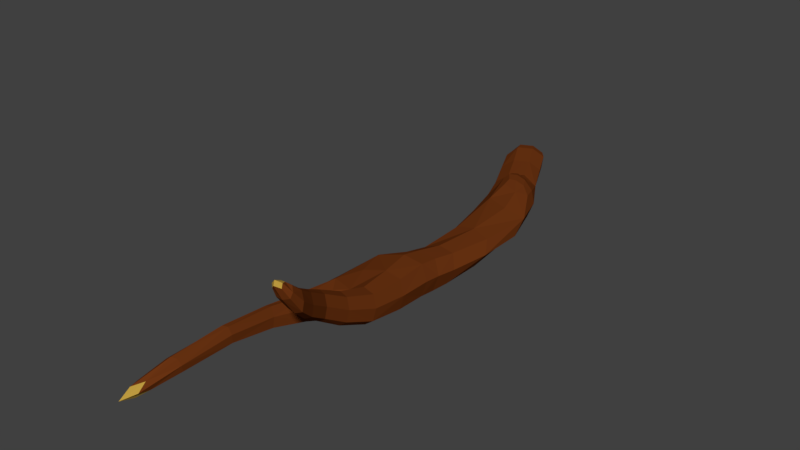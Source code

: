 # Source: Log_2.blend  (saved by Blender 2.78.0; exported with 4.5.12 LTS)
import bpy
from mathutils import Matrix  # noqa: F401  (used for matrix-valued properties, if any)

bpy.ops.wm.read_factory_settings(use_empty=True)
scene = bpy.context.scene
scene.name = 'Scene'

# ---- collections
col_collection_1 = bpy.data.collections.new('Collection 1'); scene.collection.children.link(col_collection_1)

# ---- materials (node trees are filled in below, after node groups)
mat_brown_5 = bpy.data.materials.new('Brown.5')
mat_brown_5.alpha_threshold = 0.0
mat_brown_5.use_transparent_shadow = False
mat_brown_5.diffuse_color = (0.159, 0.03689, 0.006995, 1.0)
mat_brown_5.roughness = 0.5
mat_brown_5.specular_intensity = 0.0
mat_brown_6 = bpy.data.materials.new('Brown.6')
mat_brown_6.alpha_threshold = 0.0
mat_brown_6.use_transparent_shadow = False
mat_brown_6.diffuse_color = (0.4969, 0.3175, 0.05054, 1.0)
mat_brown_6.roughness = 0.5
mat_brown_6.specular_intensity = 0.0

# ---- material node trees

# ---- world
world_world = bpy.data.worlds.new('World'); scene.world = world_world
world_world.color = (0.05088, 0.05088, 0.05088)
world_world.use_sun_shadow = False
world_world.sun_shadow_jitter_overblur = 0.0
world_world.cycles.sampling_method = 'MANUAL'

# ---- meshes
me_cube = bpy.data.meshes.new('Cube')
me_cube.from_pydata([(-8.093, -0.1937, -24.36), (-8.685, 1.623, -24.1), (0.902, 4.146, 6.62), (3.728, 2.428, 7.013), (-1.286, 1.675, 6.723), (5.813, 11.27, 28.74), (1.597, 4.669, 12.47), (2.626, 0.8579, 13.13), (4.081, 2.977, 12.75), (4.709, 12.4, 29.66), (5.062, 10.5, 29.25), (4.128, 10.69, 28.71), (4.879, 11.46, 28.19), (-2.878, 1.91, 13.58), (-1.033, 0.5489, 16.11), (-2.046, 3.836, 15.56), (-3.946, 1.711, 33.43), (-0.2017, 2.475, 18.08), (-5.042, 1.242, 38.94), (-4.057, 3.548, 33.92), (-4.895, 2.385, 33.76), (-3.107, 2.874, 33.6), (3.924, 9.315, 25.33), (3.01, 7.713, 25.54), (4.081, 6.724, 25.89), (4.995, 8.326, 25.68), (-9.288, 1.7, -24.32), (-5.951, 0.6541, -25.86), (-7.147, 2.548, -25.82), (-6.133, -0.2312, -19.54), (-6.732, 1.393, -23.79), (-7.68, -0.01058, -24.24), (-6.938, 2.393, -25.24), (-5.932, 0.7595, -25.37), (1.276, 0.3998, 0.5464), (-3.722, 2.17, -11.57), (1.754, 1.212, -11.38), (-2.912, 3.814, -13.48), (-4.72, 2.557, -21.37), (-3.367, 0.5739, -21.23), (-7.486, 1.752, -19.68), (-1.597, 0.5097, -10.16), (-1.675, 4.317, -14.16), (-2.559, 3.089, -16.29), (0.867, 3.375, -13.47), (0.5141, 4.1, -10.66), (-2.287, 3.212, 23.49), (-3.896, 2.641, 23.72), (-3.169, 4.141, 23.6), (-3.013, 1.712, 23.61), (4.093, 4.963, 20.36), (3.28, 3.258, 20.81), (1.878, 4.521, 20.44), (2.692, 6.227, 19.99), (1.541, -0.04258, 7.116), (-1.377, 1.968, -1.05), (4.327, 2.039, 0.02203), (1.674, 3.607, -1.574), (3.221, 0.6989, 7.298), (1.862, 0.3603, 9.267), (-9.225, 0.5446, -23.97), (-8.055, -0.1028, -24.77), (-6.288, 0.6517, -25.94), (-9.062, 1.522, -24.66), (-7.295, 2.276, -25.83), (-6.013, 1.816, -26.22), (-1.019, 3.275, 6.708), (0.8288, 4.565, 8.798), (3.842, 2.735, 9.05), (-1.906, 2.031, 9.196), (3.282, 1.73, 17.41), (2.465, 5.031, 16.56), (4.235, 3.579, 16.92), (1.426, 3.164, 18.37), (0.9281, 0.6881, 13.87), (-0.5001, 4.339, 13.3), (3.404, 4.367, 12.48), (3.772, 1.48, 13.04), (4.898, 12.06, 29.98), (4.651, 12.02, 28.88), (5.351, 12.23, 29.39), (4.199, 11.85, 29.47), (5.441, 11.64, 28.43), (3.967, 3.753, 20.6), (2.446, 3.505, 20.82), (1.865, 5.648, 20.05), (-3.707, 1.913, 18.79), (-2.123, 0.8297, 14.23), (-2.963, 3.131, 14.06), (-2.575, 0.7776, 19.48), (-0.8757, 3.719, 17.19), (-0.1967, 1.09, 17.85), (-2.962, 3.618, 19.05), (-1.831, 2.482, 19.74), (-5.497, 1.425, 37.67), (-4.744, 0.9495, 37.46), (-4.821, 2.228, 37.8), (-4.067, 1.752, 37.59), (-3.286, 2.074, 33.42), (-3.649, 2.003, 23.68), (-4.711, 3.085, 33.91), (-2.56, 4.253, 23.5), (4.604, 9.337, 25.52), (5.764, 10.75, 29.03), (4.314, 10.49, 29.21), (4.363, 11.03, 28.22), (4.826, 10.59, 27.16), (3.923, 9.206, 27.4), (4.892, 8.474, 27.79), (5.795, 9.856, 27.55), (-6.724, -0.2465, -25.12), (-7.5, 0.6382, -19.11), (-3.351, 1.846, -21.65), (-8.518, 2.595, -25.06), (-8.913, 1.873, -22.76), (-4.964, 0.6628, -24.5), (-6.34, 2.784, -24.55), (-7.537, -0.2482, -22.72), (-7.171, 0.3868, -23.63), (-5.781, 0.9994, -24.53), (-7.971, 1.686, -23.52), (-6.581, 2.299, -24.42), (-8.063, 2.416, -24.63), (-8.62, 0.6136, -23.88), (-6.555, -0.03386, -24.84), (-5.998, 1.769, -25.59), (0.5996, 0.3432, -10.52), (-3.223, 3.069, -12.81), (-0.8088, 0.8529, -0.1634), (3.768, 3.311, -0.9499), (0.4746, 0.8262, -4.768), (-2.231, 2.462, -6.808), (4.008, 1.807, -5.722), (1.524, 3.749, -7.229), (-3.488, 1.267, -10.46), (1.849, 2.446, -12.47), (-4.413, -0.4034, -20.43), (-6.442, 2.572, -20.64), (-3.167, 2.461, -18.04), (-1.136, 0.6646, -16.65), (-5.568, 1.723, -15.73), (-4.085, -0.01952, -15.22), (-2.494, 4.274, -13.85), (-0.7525, 4.382, -12.7), (-0.5291, 3.999, -14.13), (-2.271, 3.891, -15.28), (-1.443, 4.184, -11.4), (-3.436, 3.335, -15.56), (-0.9136, 3.096, -15.61), (1.703, 3.763, -11.34), (-2.416, 2.028, 23.54), (-4.633, 1.806, 33.57), (-3.74, 3.422, 23.71), (-3.376, 3.552, 33.81), (-2.426, 3.673, 28.42), (-4.08, 3.122, 28.63), (-3.318, 4.44, 28.72), (-3.189, 2.355, 28.33), (4.89, 7.163, 25.79), (3.234, 6.934, 25.85), (3.283, 8.646, 25.27), (3.665, 6.063, 20.15), (4.174, 6.692, 23.24), (3.315, 5.052, 23.56), (2.094, 6.165, 23.21), (2.952, 7.805, 22.88), (3.459, 0.7484, 0.726), (-0.5192, 3.101, -1.669), (-0.2986, 0.263, 6.81), (2.983, 3.969, 6.656), (1.425, -0.1098, 4.827), (-1.086, 1.451, 4.021), (3.853, 2.161, 4.662), (1.342, 3.722, 3.856), (3.399, 1.058, 9.334), (-0.4486, 0.5153, 9.527), (-6.92, -0.1324, -25.38), (-9.0, 0.5215, -24.42), (3.036, 4.276, 8.757), (-1.881, 3.894, 9.47), (-6.35, 1.653, -26.18), (-8.431, 2.304, -25.22), (4.057, 2.276, 17.2), (2.092, 1.655, 17.83), (1.063, 4.406, 16.94), (3.732, 4.783, 16.67), (5.385, 11.78, 29.55), (4.416, 11.56, 29.67), (4.348, 11.67, 28.86), (5.152, 12.05, 28.91), (-3.614, 2.827, 18.81), (-3.33, 1.142, 19.0), (-1.917, 1.124, 19.84), (-2.214, 3.699, 19.4), (-5.124, 2.198, 36.76), (-5.068, 1.265, 36.51), (-4.032, 1.475, 36.43), (-4.094, 2.496, 36.7), (5.414, 10.69, 27.38), (5.708, 8.856, 27.69), (4.06, 8.621, 27.74), (4.254, 9.954, 27.09), (-5.908, -0.3467, -23.62), (-8.867, 0.6083, -22.28), (-5.007, 1.975, -24.95), (-7.972, 2.835, -23.68), (-7.994, 0.86, -23.55), (-6.409, 0.363, -24.29), (-5.982, 1.747, -24.86), (-7.567, 2.244, -24.13), (2.904, 0.8353, -4.771), (-1.322, 3.613, -8.53), (-1.748, 1.471, -5.514), (3.865, 3.166, -7.542), (-5.561, 0.8019, -15.0), (-1.018, 2.001, -17.17), (-2.243, -0.2343, -15.93), (-4.529, 2.498, -16.74), (-2.851, 3.864, -14.98), (-1.632, 4.347, -12.61), (0.2198, 4.087, -12.71), (-1.276, 3.685, -15.13), (-2.578, 2.709, 28.29), (-3.832, 2.522, 28.47), (-3.915, 3.86, 28.74), (-2.688, 4.498, 28.6), (4.059, 5.514, 23.41), (2.48, 5.278, 23.54), (2.227, 7.184, 22.88), (3.768, 7.738, 23.05), (3.24, 0.5479, 5.055), (-0.5261, 2.89, 3.846), (-0.4119, 0.1906, 4.356), (3.231, 3.597, 4.11)], [], [(0, 110, 202, 117), (0, 117, 203, 60), (0, 60, 177, 61), (0, 61, 176, 110), (1, 123, 177, 63), (1, 63, 181, 122), (1, 122, 209, 120), (1, 120, 206, 123), (2, 169, 233, 173), (2, 173, 231, 66), (2, 66, 179, 67), (2, 67, 178, 169), (3, 58, 230, 172), (3, 172, 233, 169), (3, 169, 178, 68), (3, 68, 174, 58), (4, 66, 231, 171), (4, 171, 232, 168), (4, 168, 175, 69), (4, 69, 179, 66), (5, 80, 186, 103), (5, 103, 199, 109), (5, 109, 198, 82), (5, 82, 189, 80), (6, 76, 178, 67), (6, 67, 179, 75), (6, 75, 184, 71), (6, 71, 185, 76), (7, 74, 175, 59), (7, 59, 174, 77), (7, 77, 182, 70), (7, 70, 183, 74), (8, 77, 174, 68), (8, 68, 178, 76), (8, 76, 185, 72), (8, 72, 182, 77), (9, 80, 189, 79), (9, 79, 188, 81), (9, 81, 187, 78), (9, 78, 186, 80), (10, 104, 200, 108), (10, 108, 199, 103), (10, 103, 186, 78), (10, 78, 187, 104), (11, 105, 201, 107), (11, 107, 200, 104), (11, 104, 187, 81), (11, 81, 188, 105), (12, 82, 198, 106), (12, 106, 201, 105), (12, 105, 188, 79), (12, 79, 189, 82), (13, 69, 175, 87), (13, 87, 191, 86), (13, 86, 190, 88), (13, 88, 179, 69), (14, 74, 183, 91), (14, 91, 192, 89), (14, 89, 191, 87), (14, 87, 175, 74), (15, 90, 184, 75), (15, 75, 179, 88), (15, 88, 190, 92), (15, 92, 193, 90), (16, 151, 223, 157), (16, 157, 222, 98), (16, 98, 196, 95), (16, 95, 195, 151), (17, 91, 183, 73), (17, 73, 184, 90), (17, 90, 193, 93), (17, 93, 192, 91), (18, 95, 196, 97), (18, 97, 197, 96), (18, 96, 194, 94), (18, 94, 195, 95), (19, 153, 225, 156), (19, 156, 224, 100), (19, 100, 194, 96), (19, 96, 197, 153), (20, 100, 224, 155), (20, 155, 223, 151), (20, 151, 195, 94), (20, 94, 194, 100), (21, 98, 222, 154), (21, 154, 225, 153), (21, 153, 197, 97), (21, 97, 196, 98), (22, 102, 229, 165), (22, 165, 228, 160), (22, 160, 201, 106), (22, 106, 198, 102), (23, 160, 228, 164), (23, 164, 227, 159), (23, 159, 200, 107), (23, 107, 201, 160), (24, 159, 227, 163), (24, 163, 226, 158), (24, 158, 199, 108), (24, 108, 200, 159), (25, 158, 226, 162), (25, 162, 229, 102), (25, 102, 198, 109), (25, 109, 199, 158), (26, 113, 181, 63), (26, 63, 177, 60), (26, 60, 203, 114), (26, 114, 205, 113), (27, 110, 176, 62), (27, 62, 180, 65), (27, 65, 204, 115), (27, 115, 202, 110), (28, 65, 180, 64), (28, 64, 181, 113), (28, 113, 205, 116), (28, 116, 204, 65), (29, 136, 216, 141), (29, 141, 214, 111), (29, 111, 203, 117), (29, 117, 202, 136), (30, 119, 207, 118), (30, 118, 206, 120), (30, 120, 209, 121), (30, 121, 208, 119), (31, 124, 176, 61), (31, 61, 177, 123), (31, 123, 206, 118), (31, 118, 207, 124), (32, 122, 181, 64), (32, 64, 180, 125), (32, 125, 208, 121), (32, 121, 209, 122), (33, 125, 180, 62), (33, 62, 176, 124), (33, 124, 207, 119), (33, 119, 208, 125), (34, 166, 230, 170), (34, 170, 232, 128), (34, 128, 212, 130), (34, 130, 210, 166), (35, 127, 217, 140), (35, 140, 214, 134), (35, 134, 212, 131), (35, 131, 211, 127), (36, 126, 216, 139), (36, 139, 215, 135), (36, 135, 213, 132), (36, 132, 210, 126), (37, 147, 217, 127), (37, 127, 211, 146), (37, 146, 219, 142), (37, 142, 218, 147), (38, 138, 215, 112), (38, 112, 204, 116), (38, 116, 205, 137), (38, 137, 217, 138), (39, 136, 202, 115), (39, 115, 204, 112), (39, 112, 215, 139), (39, 139, 216, 136), (40, 137, 205, 114), (40, 114, 203, 111), (40, 111, 214, 140), (40, 140, 217, 137), (41, 126, 210, 130), (41, 130, 212, 134), (41, 134, 214, 141), (41, 141, 216, 126), (42, 144, 221, 145), (42, 145, 218, 142), (42, 142, 219, 143), (42, 143, 220, 144), (43, 148, 215, 138), (43, 138, 217, 147), (43, 147, 218, 145), (43, 145, 221, 148), (44, 149, 213, 135), (44, 135, 215, 148), (44, 148, 221, 144), (44, 144, 220, 149), (45, 146, 211, 133), (45, 133, 213, 149), (45, 149, 220, 143), (45, 143, 219, 146), (46, 150, 192, 93), (46, 93, 193, 101), (46, 101, 225, 154), (46, 154, 222, 150), (47, 152, 190, 86), (47, 86, 191, 99), (47, 99, 223, 155), (47, 155, 224, 152), (48, 101, 193, 92), (48, 92, 190, 152), (48, 152, 224, 156), (48, 156, 225, 101), (49, 99, 191, 89), (49, 89, 192, 150), (49, 150, 222, 157), (49, 157, 223, 99), (50, 83, 182, 72), (50, 72, 185, 161), (50, 161, 229, 162), (50, 162, 226, 83), (51, 84, 183, 70), (51, 70, 182, 83), (51, 83, 226, 163), (51, 163, 227, 84), (52, 85, 184, 73), (52, 73, 183, 84), (52, 84, 227, 164), (52, 164, 228, 85), (53, 161, 185, 71), (53, 71, 184, 85), (53, 85, 228, 165), (53, 165, 229, 161), (54, 58, 174, 59), (54, 59, 175, 168), (54, 168, 232, 170), (54, 170, 230, 58), (55, 167, 211, 131), (55, 131, 212, 128), (55, 128, 232, 171), (55, 171, 231, 167), (56, 166, 210, 132), (56, 132, 213, 129), (56, 129, 233, 172), (56, 172, 230, 166), (57, 129, 213, 133), (57, 133, 211, 167), (57, 167, 231, 173), (57, 173, 233, 129)])
me_cube.polygons.foreach_set('material_index', [0, 0, 0, 0, 0, 0, 0, 0, 0, 0, 0, 0, 0, 0, 0, 0, 0, 0, 0, 0, 0, 0, 0, 0, 0, 0, 0, 0, 0, 0, 0, 0, 0, 0, 0, 0, 1, 1, 1, 1, 0, 0, 0, 0, 0, 0, 0, 0, 0, 0, 0, 0, 0, 0, 0, 0, 0, 0, 0, 0, 0, 0, 0, 0, 0, 0, 0, 0, 0, 0, 0, 0, 1, 1, 1, 1, 0, 0, 0, 0, 0, 0, 0, 0, 0, 0, 0, 0, 0, 0, 0, 0, 0, 0, 0, 0, 0, 0, 0, 0, 0, 0, 0, 0, 0, 0, 0, 0, 0, 0, 0, 0, 0, 0, 0, 0, 0, 0, 0, 0, 1, 1, 1, 1, 0, 0, 0, 0, 0, 0, 0, 0, 0, 0, 0, 0, 0, 0, 0, 0, 0, 0, 0, 0, 0, 0, 0, 0, 0, 0, 0, 0, 0, 0, 0, 0, 0, 0, 0, 0, 0, 0, 0, 0, 0, 0, 0, 0, 0, 0, 0, 0, 0, 0, 0, 0, 0, 0, 0, 0, 0, 0, 0, 0, 0, 0, 0, 0, 0, 0, 0, 0, 0, 0, 0, 0, 0, 0, 0, 0, 0, 0, 0, 0, 0, 0, 0, 0, 0, 0, 0, 0, 0, 0, 0, 0, 0, 0, 0, 0, 0, 0, 0, 0, 0, 0, 0, 0, 0, 0, 0, 0])
_uv = me_cube.uv_layers.new(name='UVMap')
_uv.uv.foreach_set('vector', [0.2705, 0.9777, 0.2364, 0.9881, 0.2192, 0.9643, 0.2597, 0.9519, 0.2705, 0.9777, 0.2597, 0.9519, 0.29, 0.946, 0.2963, 0.9723, 0.2705, 0.9777, 0.2963, 0.9723, 0.2902, 0.9791, 0.2687, 0.9838, 0.2705, 0.9777, 0.2687, 0.9838, 0.2404, 0.9922, 0.2364, 0.9881, 0.9305, 0.5876, 0.9305, 0.6035, 0.9191, 0.6021, 0.9184, 0.5863, 0.9669, 0.6221, 0.9503, 0.6226, 0.9482, 0.6087, 0.9652, 0.6085, 0.9669, 0.6221, 0.9652, 0.6085, 0.9816, 0.6063, 0.9882, 0.6174, 0.955, 0.5701, 0.9559, 0.5618, 0.975, 0.5659, 0.9779, 0.5747, 0.3939, 0.5132, 0.3444, 0.5156, 0.3354, 0.4764, 0.3801, 0.4708, 0.3939, 0.5132, 0.3801, 0.4708, 0.4279, 0.4682, 0.4433, 0.5121, 0.3939, 0.5132, 0.4433, 0.5121, 0.4667, 0.5542, 0.398, 0.547, 0.3939, 0.5132, 0.398, 0.547, 0.3456, 0.5482, 0.3444, 0.5156, 0.6415, 0.4781, 0.6013, 0.4803, 0.606, 0.4461, 0.6435, 0.4418, 0.6415, 0.4781, 0.6435, 0.4418, 0.6822, 0.4378, 0.6824, 0.4776, 0.6415, 0.4781, 0.6824, 0.4776, 0.6816, 0.5098, 0.6407, 0.5091, 0.6415, 0.4781, 0.6407, 0.5091, 0.6015, 0.5112, 0.6013, 0.4803, 0.8421, 0.4932, 0.8033, 0.4944, 0.8107, 0.451, 0.8453, 0.4519, 0.8421, 0.4932, 0.8453, 0.4519, 0.877, 0.4573, 0.8776, 0.4951, 0.8421, 0.4932, 0.8776, 0.4951, 0.8737, 0.5367, 0.835, 0.5304, 0.8421, 0.4932, 0.835, 0.5304, 0.7898, 0.5358, 0.8033, 0.4944, 0.7623, 0.818, 0.7845, 0.8309, 0.773, 0.8323, 0.749, 0.8216, 0.7623, 0.818, 0.749, 0.8216, 0.7091, 0.7977, 0.7331, 0.7974, 0.7623, 0.818, 0.7331, 0.7974, 0.7552, 0.7974, 0.7737, 0.8151, 0.7623, 0.818, 0.7737, 0.8151, 0.7828, 0.8238, 0.7845, 0.8309, 0.3852, 0.6043, 0.3426, 0.6059, 0.3456, 0.5482, 0.398, 0.547, 0.3852, 0.6043, 0.398, 0.547, 0.4667, 0.5542, 0.4383, 0.6147, 0.3852, 0.6043, 0.4383, 0.6147, 0.4065, 0.6723, 0.3699, 0.6683, 0.3852, 0.6043, 0.3699, 0.6683, 0.3404, 0.6709, 0.3426, 0.6059, 0.0646, 0.3904, 0.1073, 0.3807, 0.1345, 0.4488, 0.07872, 0.4508, 0.0646, 0.3904, 0.07872, 0.4508, 0.0396, 0.4481, 0.03489, 0.3905, 0.0646, 0.3904, 0.03489, 0.3905, 0.03192, 0.3259, 0.0526, 0.3236, 0.0646, 0.3904, 0.0526, 0.3236, 0.08223, 0.3182, 0.1073, 0.3807, 0.6317, 0.5648, 0.5961, 0.567, 0.6015, 0.5112, 0.6407, 0.5091, 0.6317, 0.5648, 0.6407, 0.5091, 0.6816, 0.5098, 0.6684, 0.5652, 0.6317, 0.5648, 0.6684, 0.5652, 0.6613, 0.6283, 0.6297, 0.6285, 0.6317, 0.5648, 0.6297, 0.6285, 0.5983, 0.6307, 0.5961, 0.567, 0.3135, 0.8777, 0.2981, 0.8739, 0.3027, 0.8663, 0.3148, 0.8653, 0.3135, 0.8777, 0.3148, 0.8653, 0.3232, 0.8644, 0.3273, 0.8738, 0.8798, 0.5847, 0.8877, 0.5773, 0.8967, 0.5777, 0.8911, 0.5863, 0.7898, 0.837, 0.7799, 0.8406, 0.773, 0.8323, 0.7845, 0.8309, 0.9755, 0.3658, 0.9931, 0.3685, 0.9869, 0.4048, 0.9668, 0.4038, 0.9755, 0.3658, 0.9668, 0.4038, 0.9482, 0.3969, 0.9587, 0.3619, 0.9755, 0.3658, 0.9587, 0.3619, 0.9732, 0.3457, 0.9875, 0.3404, 0.9755, 0.3658, 0.9875, 0.3404, 0.9961, 0.3508, 0.9931, 0.3685, 0.9021, 0.5579, 0.8893, 0.5544, 0.8972, 0.5309, 0.9159, 0.5285, 0.9021, 0.5579, 0.9159, 0.5285, 0.9326, 0.5284, 0.9129, 0.563, 0.9021, 0.5579, 0.9129, 0.563, 0.8967, 0.5777, 0.8877, 0.5773, 0.9021, 0.5579, 0.8877, 0.5773, 0.8839, 0.5679, 0.8893, 0.5544, 0.3101, 0.8545, 0.2963, 0.8589, 0.2983, 0.8419, 0.3125, 0.8378, 0.3101, 0.8545, 0.3125, 0.8378, 0.3282, 0.8358, 0.3239, 0.854, 0.9466, 0.5978, 0.9305, 0.5991, 0.936, 0.5885, 0.9466, 0.5863, 0.3101, 0.8545, 0.3148, 0.8653, 0.3027, 0.8663, 0.2963, 0.8589, 0.8408, 0.5961, 0.835, 0.5304, 0.8737, 0.5367, 0.8685, 0.6064, 0.8408, 0.5961, 0.8685, 0.6064, 0.8639, 0.678, 0.8446, 0.6746, 0.8408, 0.5961, 0.8446, 0.6746, 0.8224, 0.6757, 0.8114, 0.6041, 0.8408, 0.5961, 0.8114, 0.6041, 0.7898, 0.5358, 0.835, 0.5304, 0.1585, 0.3481, 0.1073, 0.3807, 0.08223, 0.3182, 0.1393, 0.3203, 0.1585, 0.3481, 0.1393, 0.3203, 0.1838, 0.2912, 0.2001, 0.2976, 0.1585, 0.3481, 0.2001, 0.2976, 0.2166, 0.3054, 0.1812, 0.3779, 0.1585, 0.3481, 0.1812, 0.3779, 0.1345, 0.4488, 0.1073, 0.3807, 0.481, 0.6475, 0.4559, 0.6736, 0.4065, 0.6723, 0.4383, 0.6147, 0.481, 0.6475, 0.4383, 0.6147, 0.4667, 0.5542, 0.503, 0.6231, 0.481, 0.6475, 0.503, 0.6231, 0.5276, 0.6953, 0.5097, 0.7002, 0.481, 0.6475, 0.5097, 0.7002, 0.492, 0.7063, 0.4559, 0.6736, 0.2515, 0.08366, 0.2681, 0.08219, 0.2389, 0.1596, 0.2237, 0.1612, 0.2515, 0.08366, 0.2237, 0.1612, 0.2078, 0.1612, 0.2345, 0.0831, 0.2515, 0.08366, 0.2345, 0.0831, 0.2588, 0.03767, 0.2791, 0.02273, 0.2515, 0.08366, 0.2791, 0.02273, 0.2846, 0.03741, 0.2681, 0.08219, 0.8871, 0.591, 0.9184, 0.5863, 0.9184, 0.6226, 0.8776, 0.618, 0.4452, 0.687, 0.4042, 0.6935, 0.4065, 0.6723, 0.4559, 0.6736, 0.9246, 0.3287, 0.8908, 0.3404, 0.8881, 0.3037, 0.9193, 0.2997, 0.9246, 0.3287, 0.9193, 0.2997, 0.9517, 0.2984, 0.9576, 0.3327, 0.2877, 0.0, 0.2791, 0.02273, 0.2588, 0.03767, 0.2606, 0.01982, 0.9576, 0.0, 0.948, 0.02273, 0.929, 0.03589, 0.9336, 0.01766, 0.8776, 0.9812, 0.8527, 0.9646, 0.8523, 0.9482, 0.8715, 0.9611, 0.2877, 0.0, 0.2963, 0.01998, 0.2846, 0.03741, 0.2791, 0.02273, 0.5612, 0.9277, 0.5446, 0.9267, 0.5162, 0.848, 0.5317, 0.8492, 0.5612, 0.9277, 0.5317, 0.8492, 0.5481, 0.8484, 0.5785, 0.9265, 0.5612, 0.9277, 0.5785, 0.9265, 0.5961, 0.9693, 0.5904, 0.9855, 0.5612, 0.9277, 0.5904, 0.9855, 0.5702, 0.9696, 0.5446, 0.9267, 0.8452, 0.9026, 0.8285, 0.9056, 0.8058, 0.8281, 0.8235, 0.8257, 0.8452, 0.9026, 0.8235, 0.8257, 0.8383, 0.8233, 0.8594, 0.8997, 0.8452, 0.9026, 0.8594, 0.8997, 0.8748, 0.9439, 0.8715, 0.9611, 0.8452, 0.9026, 0.8715, 0.9611, 0.8523, 0.9482, 0.8285, 0.9056, 0.9205, 0.08535, 0.9388, 0.08792, 0.9206, 0.1676, 0.8983, 0.1656, 0.9205, 0.08535, 0.8983, 0.1656, 0.8776, 0.1619, 0.9034, 0.08122, 0.9205, 0.08535, 0.9034, 0.08122, 0.929, 0.03589, 0.948, 0.02273, 0.9205, 0.08535, 0.948, 0.02273, 0.9534, 0.04052, 0.9388, 0.08792, 0.3353, 0.8078, 0.3192, 0.8115, 0.3405, 0.7715, 0.3596, 0.7681, 0.3353, 0.8078, 0.3596, 0.7681, 0.3792, 0.7668, 0.3529, 0.8058, 0.3353, 0.8078, 0.3529, 0.8058, 0.3282, 0.8358, 0.3125, 0.8378, 0.3353, 0.8078, 0.3125, 0.8378, 0.2983, 0.8419, 0.3192, 0.8115, 0.9216, 0.4912, 0.8993, 0.4954, 0.8972, 0.4512, 0.9223, 0.4472, 0.9216, 0.4912, 0.9223, 0.4472, 0.9458, 0.4448, 0.9421, 0.4892, 0.9216, 0.4912, 0.9421, 0.4892, 0.9326, 0.5284, 0.9159, 0.5285, 0.9216, 0.4912, 0.9159, 0.5285, 0.8972, 0.5309, 0.8993, 0.4954, 0.9724, 0.4432, 0.9932, 0.4433, 0.9961, 0.4843, 0.9755, 0.4846, 0.03124, 0.1904, 0.05121, 0.2276, 0.03161, 0.2291, 0.01024, 0.1911, 0.9724, 0.4432, 0.9542, 0.4356, 0.9482, 0.3969, 0.9668, 0.4038, 0.9724, 0.4432, 0.9668, 0.4038, 0.9869, 0.4048, 0.9932, 0.4433, 0.7068, 0.7681, 0.6791, 0.7678, 0.6521, 0.7307, 0.6803, 0.7301, 0.7068, 0.7681, 0.6803, 0.7301, 0.7075, 0.7305, 0.733, 0.7688, 0.7068, 0.7681, 0.733, 0.7688, 0.7552, 0.7974, 0.7331, 0.7974, 0.7068, 0.7681, 0.7331, 0.7974, 0.7091, 0.7977, 0.6791, 0.7678, 0.9929, 0.05853, 0.9665, 0.04833, 0.9726, 0.04509, 0.9955, 0.05303, 0.8054, 0.00498, 0.8097, 0.0, 0.8343, 0.003139, 0.834, 0.009739, 0.8054, 0.00498, 0.834, 0.009739, 0.8343, 0.03617, 0.803, 0.02948, 0.5961, 0.02596, 0.5891, 0.05033, 0.5617, 0.03788, 0.5734, 0.01608, 0.2139, 0.9985, 0.2364, 0.9881, 0.2404, 0.9922, 0.222, 1.0, 0.9929, 0.0, 0.9955, 0.004375, 0.9726, 0.008597, 0.9663, 0.004421, 0.7606, 0.002899, 0.7898, 0.0, 0.7849, 0.01686, 0.7518, 0.02095, 0.2139, 0.9985, 0.1921, 0.9766, 0.2192, 0.9643, 0.2364, 0.9881, 0.9576, 0.02541, 0.9663, 0.004421, 0.9726, 0.008597, 0.965, 0.02622, 0.9576, 0.02541, 0.965, 0.02622, 0.9726, 0.04509, 0.9665, 0.04833, 0.5392, 0.005629, 0.5734, 0.01608, 0.5617, 0.03788, 0.5211, 0.02615, 0.5392, 0.005629, 0.5211, 0.02615, 0.4909, 0.02053, 0.5136, 0.0, 0.2305, 0.9017, 0.1881, 0.9138, 0.1418, 0.8426, 0.1868, 0.8332, 0.2305, 0.9017, 0.1868, 0.8332, 0.2204, 0.8308, 0.2616, 0.896, 0.2305, 0.9017, 0.2616, 0.896, 0.29, 0.946, 0.2597, 0.9519, 0.2305, 0.9017, 0.2597, 0.9519, 0.2192, 0.9643, 0.1881, 0.9138, 0.972, 0.5446, 0.9904, 0.5302, 1.0, 0.543, 0.9917, 0.5561, 0.972, 0.5446, 0.9917, 0.5561, 0.975, 0.5659, 0.9559, 0.5618, 0.972, 0.5446, 0.9559, 0.5618, 0.9482, 0.5512, 0.9546, 0.5358, 0.972, 0.5446, 0.9546, 0.5358, 0.9732, 0.5283, 0.9904, 0.5302, 0.9776, 0.09164, 0.9771, 0.0721, 0.9932, 0.073, 0.9935, 0.09276, 0.9776, 0.09164, 0.9935, 0.09276, 0.9956, 0.1071, 0.9796, 0.1059, 1.0, 0.563, 0.9779, 0.5747, 0.975, 0.5659, 0.9917, 0.5561, 0.9776, 0.09164, 0.9576, 0.08889, 0.9627, 0.07375, 0.9771, 0.0721, 0.9669, 0.589, 0.9652, 0.6085, 0.9482, 0.6087, 0.9497, 0.589, 0.9669, 0.589, 0.9497, 0.589, 0.9532, 0.5747, 0.9702, 0.5748, 0.9669, 0.589, 0.9702, 0.5748, 0.9855, 0.5805, 0.9882, 0.591, 0.9669, 0.589, 0.9882, 0.591, 0.9816, 0.6063, 0.9652, 0.6085, 0.9724, 0.1834, 0.9741, 0.1993, 0.9587, 0.2005, 0.9576, 0.1846, 0.9791, 0.05853, 0.9956, 0.05912, 0.9932, 0.073, 0.9771, 0.0721, 0.9724, 0.1834, 0.9781, 0.17, 0.994, 0.1734, 0.994, 0.1832, 0.9724, 0.1834, 0.994, 0.1832, 0.9909, 0.1959, 0.9741, 0.1993, 0.07967, 0.5855, 0.0261, 0.5807, 0.0385, 0.5143, 0.08402, 0.5197, 0.07967, 0.5855, 0.08402, 0.5197, 0.1268, 0.5285, 0.1277, 0.5982, 0.07967, 0.5855, 0.1277, 0.5982, 0.1405, 0.6812, 0.08978, 0.6679, 0.07967, 0.5855, 0.08978, 0.6679, 0.031, 0.6657, 0.0261, 0.5807, 0.4816, 0.2276, 0.4645, 0.2098, 0.4913, 0.1476, 0.5206, 0.1615, 0.8111, 0.2092, 0.8164, 0.1423, 0.8395, 0.153, 0.8344, 0.226, 0.8111, 0.2092, 0.8344, 0.226, 0.8356, 0.3047, 0.8098, 0.2847, 0.4816, 0.2276, 0.4526, 0.3025, 0.424, 0.2778, 0.4645, 0.2098, 0.04774, 0.7684, 0.07954, 0.7565, 0.1418, 0.8426, 0.1113, 0.8524, 0.6894, 0.2031, 0.7074, 0.1297, 0.7407, 0.1243, 0.7224, 0.1889, 0.6894, 0.2031, 0.7224, 0.1889, 0.7132, 0.2596, 0.6734, 0.284, 0.04774, 0.7684, 0.0, 0.679, 0.031, 0.6657, 0.07954, 0.7565, 0.9576, 0.1617, 0.9621, 0.1283, 0.9773, 0.1071, 0.9773, 0.17, 0.4535, 0.2003, 0.4645, 0.2098, 0.424, 0.2778, 0.4203, 0.234, 0.4535, 0.2003, 0.4203, 0.234, 0.4223, 0.2154, 0.4413, 0.1955, 0.4535, 0.2003, 0.4413, 0.1955, 0.4493, 0.1774, 0.4642, 0.1675, 0.488, 0.07627, 0.4564, 0.1289, 0.4075, 0.144, 0.4569, 0.07279, 0.488, 0.07627, 0.4569, 0.07279, 0.4909, 0.02053, 0.5211, 0.02615, 0.488, 0.07627, 0.5211, 0.02615, 0.5617, 0.03788, 0.5308, 0.08589, 0.488, 0.07627, 0.5308, 0.08589, 0.4913, 0.1476, 0.4564, 0.1289, 0.1587, 0.9249, 0.1881, 0.9138, 0.2192, 0.9643, 0.1921, 0.9766, 0.7312, 0.06612, 0.7518, 0.02095, 0.7849, 0.01686, 0.763, 0.06229, 0.7312, 0.06612, 0.763, 0.06229, 0.7407, 0.1243, 0.7074, 0.1297, 0.1587, 0.9249, 0.1113, 0.8524, 0.1418, 0.8426, 0.1881, 0.9138, 0.5602, 0.09895, 0.5308, 0.08589, 0.5617, 0.03788, 0.5891, 0.05033, 0.8102, 0.07882, 0.803, 0.02948, 0.8343, 0.03617, 0.8378, 0.08684, 0.8102, 0.07882, 0.8378, 0.08684, 0.8395, 0.153, 0.8164, 0.1423, 0.5602, 0.09895, 0.5206, 0.1615, 0.4913, 0.1476, 0.5308, 0.08589, 0.1327, 0.7529, 0.07954, 0.7565, 0.031, 0.6657, 0.08978, 0.6679, 0.1327, 0.7529, 0.08978, 0.6679, 0.1405, 0.6812, 0.1757, 0.759, 0.1327, 0.7529, 0.1757, 0.759, 0.2204, 0.8308, 0.1868, 0.8332, 0.1327, 0.7529, 0.1868, 0.8332, 0.1418, 0.8426, 0.07954, 0.7565, 0.4208, 0.1915, 0.3943, 0.1927, 0.4117, 0.1764, 0.4347, 0.1734, 0.4208, 0.1915, 0.4347, 0.1734, 0.4493, 0.1774, 0.4413, 0.1955, 0.4208, 0.1915, 0.4413, 0.1955, 0.4223, 0.2154, 0.4008, 0.2148, 0.4208, 0.1915, 0.4008, 0.2148, 0.3783, 0.2154, 0.3943, 0.1927, 0.4426, 0.1569, 0.404, 0.1689, 0.4075, 0.144, 0.4564, 0.1289, 0.4426, 0.1569, 0.4564, 0.1289, 0.4913, 0.1476, 0.4642, 0.1675, 0.4426, 0.1569, 0.4642, 0.1675, 0.4493, 0.1774, 0.4347, 0.1734, 0.4426, 0.1569, 0.4347, 0.1734, 0.4117, 0.1764, 0.404, 0.1689, 0.7522, 0.178, 0.7501, 0.2089, 0.7132, 0.2596, 0.7224, 0.1889, 0.7522, 0.178, 0.7224, 0.1889, 0.7407, 0.1243, 0.7605, 0.1497, 0.3637, 0.2037, 0.404, 0.1689, 0.4117, 0.1764, 0.3943, 0.1927, 0.3637, 0.2037, 0.3943, 0.1927, 0.3783, 0.2154, 0.3459, 0.2377, 0.3746, 0.2471, 0.4203, 0.234, 0.424, 0.2778, 0.3571, 0.3006, 0.3746, 0.2471, 0.3571, 0.3006, 0.302, 0.2976, 0.3459, 0.2377, 0.3746, 0.2471, 0.3459, 0.2377, 0.3783, 0.2154, 0.4008, 0.2148, 0.3746, 0.2471, 0.4008, 0.2148, 0.4223, 0.2154, 0.4203, 0.234, 0.9042, 0.2412, 0.9321, 0.2406, 0.9517, 0.2984, 0.9193, 0.2997, 0.9042, 0.2412, 0.9193, 0.2997, 0.8881, 0.3037, 0.8781, 0.2401, 0.9042, 0.2412, 0.8781, 0.2401, 0.8776, 0.1619, 0.8983, 0.1656, 0.9042, 0.2412, 0.8983, 0.1656, 0.9206, 0.1676, 0.9321, 0.2406, 0.831, 0.7505, 0.8122, 0.751, 0.8224, 0.6757, 0.8446, 0.6746, 0.831, 0.7505, 0.8446, 0.6746, 0.8639, 0.678, 0.8468, 0.7498, 0.831, 0.7505, 0.8468, 0.7498, 0.8383, 0.8233, 0.8235, 0.8257, 0.831, 0.7505, 0.8235, 0.8257, 0.8058, 0.8281, 0.8122, 0.751, 0.5206, 0.7704, 0.5053, 0.7695, 0.492, 0.7063, 0.5097, 0.7002, 0.5206, 0.7704, 0.5097, 0.7002, 0.5276, 0.6953, 0.5369, 0.7709, 0.5206, 0.7704, 0.5369, 0.7709, 0.5481, 0.8484, 0.5317, 0.8492, 0.5206, 0.7704, 0.5317, 0.8492, 0.5162, 0.848, 0.5053, 0.7695, 0.2142, 0.2339, 0.2288, 0.2333, 0.2166, 0.3054, 0.2001, 0.2976, 0.2142, 0.2339, 0.2001, 0.2976, 0.1838, 0.2912, 0.1987, 0.2343, 0.2142, 0.2339, 0.1987, 0.2343, 0.2078, 0.1612, 0.2237, 0.1612, 0.2142, 0.2339, 0.2237, 0.1612, 0.2389, 0.1596, 0.2288, 0.2333, 0.6503, 0.6836, 0.6211, 0.6851, 0.5983, 0.6307, 0.6297, 0.6285, 0.6503, 0.6836, 0.6297, 0.6285, 0.6613, 0.6283, 0.679, 0.6835, 0.6503, 0.6836, 0.679, 0.6835, 0.7075, 0.7305, 0.6803, 0.7301, 0.6503, 0.6836, 0.6803, 0.7301, 0.6521, 0.7307, 0.6211, 0.6851, 0.05323, 0.2707, 0.07269, 0.2712, 0.08223, 0.3182, 0.0526, 0.3236, 0.05323, 0.2707, 0.0526, 0.3236, 0.03192, 0.3259, 0.03483, 0.2731, 0.05323, 0.2707, 0.03483, 0.2731, 0.03161, 0.2291, 0.05121, 0.2276, 0.959, 0.5283, 0.9755, 0.4846, 0.9961, 0.4843, 0.9797, 0.5275, 0.9211, 0.3975, 0.8927, 0.4014, 0.8776, 0.3499, 0.9221, 0.3589, 0.9211, 0.3975, 0.9221, 0.3589, 0.9482, 0.3404, 0.9482, 0.3948, 0.9211, 0.3975, 0.9482, 0.3948, 0.9458, 0.4448, 0.9223, 0.4472, 0.9211, 0.3975, 0.9223, 0.4472, 0.8972, 0.4512, 0.8927, 0.4014, 0.3663, 0.7222, 0.3436, 0.7253, 0.3404, 0.6709, 0.3699, 0.6683, 0.3663, 0.7222, 0.3699, 0.6683, 0.4065, 0.6723, 0.3882, 0.7218, 0.3663, 0.7222, 0.3882, 0.7218, 0.3792, 0.7668, 0.3596, 0.7681, 0.3663, 0.7222, 0.3596, 0.7681, 0.3405, 0.7715, 0.3436, 0.7253, 0.08445, 0.4844, 0.04191, 0.4797, 0.0396, 0.4481, 0.07872, 0.4508, 0.08445, 0.4844, 0.07872, 0.4508, 0.1345, 0.4488, 0.1276, 0.4906, 0.08445, 0.4844, 0.1276, 0.4906, 0.1268, 0.5285, 0.08402, 0.5197, 0.08445, 0.4844, 0.08402, 0.5197, 0.0385, 0.5143, 0.04191, 0.4797, 0.4433, 0.3914, 0.4178, 0.3836, 0.424, 0.2778, 0.4526, 0.3025, 0.8279, 0.374, 0.8098, 0.2847, 0.8356, 0.3047, 0.8564, 0.3878, 0.8279, 0.374, 0.8564, 0.3878, 0.877, 0.4573, 0.8453, 0.4519, 0.8279, 0.374, 0.8453, 0.4519, 0.8107, 0.451, 0.8006, 0.3666, 0.0002459, 0.5902, 0.0261, 0.5807, 0.031, 0.6657, 0.0, 0.679, 0.6562, 0.3703, 0.6734, 0.284, 0.7132, 0.2596, 0.6923, 0.3596, 0.6562, 0.3703, 0.6923, 0.3596, 0.6822, 0.4378, 0.6435, 0.4418, 0.6562, 0.3703, 0.6435, 0.4418, 0.606, 0.4461, 0.6262, 0.3806, 0.3634, 0.3876, 0.3149, 0.3989, 0.302, 0.2976, 0.3571, 0.3006, 0.3634, 0.3876, 0.3571, 0.3006, 0.424, 0.2778, 0.4178, 0.3836, 0.3634, 0.3876, 0.4178, 0.3836, 0.4279, 0.4682, 0.3801, 0.4708, 0.3634, 0.3876, 0.3801, 0.4708, 0.3354, 0.4764, 0.3149, 0.3989])
me_cube.materials.append(mat_brown_5)
me_cube.materials.append(mat_brown_6)
me_cube.use_remesh_preserve_volume = False
me_cube.use_remesh_preserve_attributes = False
me_cube.use_mirror_vertex_groups = False
me_cube.update()

# ---- objects
ob_log_2 = bpy.data.objects.new('Log_2', me_cube)

# ---- transforms, parenting, visibility, modifiers, constraints
ob_log_2.location = (-1.92, 0.0, -1.789)
ob_log_2.rotation_euler = (1.571, 0.0, 0.0)
ob_log_2.scale = (5.9, 5.9, 5.9)
ob_log_2.lineart.crease_threshold = 0.0

# ---- collection membership
col_collection_1.objects.link(ob_log_2)

# ---- scene / render settings (as saved in the file)
scene.frame_start = 1; scene.frame_end = 250; scene.frame_set(1)
scene.render.engine = 'BLENDER_EEVEE_NEXT'
scene.render.resolution_percentage = 50
scene.render.dither_intensity = 0.0
scene.cycles.use_denoising = False
scene.cycles.samples = 128
scene.cycles.sampling_pattern = 'TABULATED_SOBOL'
scene.cycles.light_sampling_threshold = 0.0
scene.cycles.use_adaptive_sampling = False
scene.cycles.use_light_tree = False
scene.cycles.blur_glossy = 0.0
scene.cycles.sample_clamp_indirect = 0.0
scene.view_settings.view_transform = 'Standard'
scene.unit_settings.scale_length = 0.01
bpy.context.view_layer.update()

# ---- added for rendering (the .blend has no active camera and no usable light): camera, sun
cam_auto = bpy.data.cameras.new('AutoCamera')
cam_auto.lens = 50.0
cam_auto.sensor_width = 36.0
cam_auto.clip_end = 6524.19
ob_auto_camera = bpy.data.objects.new('AutoCamera', cam_auto)
scene.collection.objects.link(ob_auto_camera)
ob_auto_camera.location = (359.577, -483.645, 330.987)
ob_auto_camera.rotation_euler = (1.09748, -7.21219e-08, 0.694738)
scene.camera = ob_auto_camera
light_auto_sun = bpy.data.lights.new('AutoSun', 'SUN')
light_auto_sun.energy = 3.0
light_auto_sun.angle = 0.0523599
ob_auto_sun = bpy.data.objects.new('AutoSun', light_auto_sun)
scene.collection.objects.link(ob_auto_sun)
ob_auto_sun.rotation_euler = (0.872665, 0.174533, 0.523599)
bpy.context.view_layer.update()
